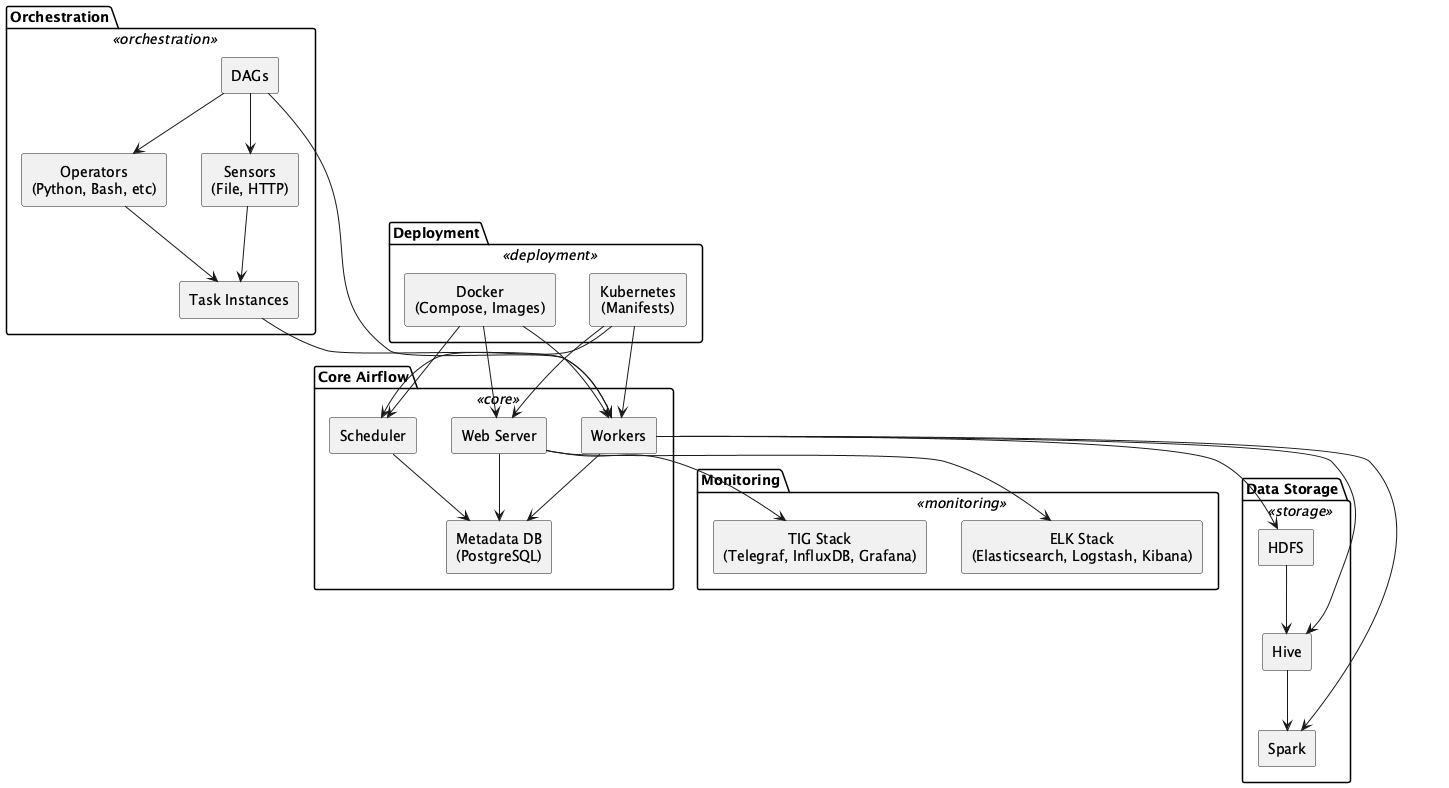

The diagram above was rendered by PlantUML. Its source (embedded in the PNG):
@startuml mateuseap_apache-airflow
skinparam rectangle {
  BackgroundColor<<core>> #d9e7fd
  BackgroundColor<<orchestration>> #d8f5d3
  BackgroundColor<<storage>> #fddddd
  BackgroundColor<<monitoring>> #fff1c9
  BackgroundColor<<deployment>> #e7d9fd
  Style roundrect
}
skinparam defaultTextAlignment center

package "Core Airflow" <<core>> {
  rectangle "Web Server" as Webserver
  rectangle "Scheduler" as Scheduler
  rectangle "Workers" as Workers
  rectangle "Metadata DB\n(PostgreSQL)" as MetadataDB
  Webserver --> MetadataDB
  Scheduler --> MetadataDB
  Workers --> MetadataDB
}

package "Orchestration" <<orchestration>> {
  rectangle "DAGs" as DAGs
  rectangle "Operators\n(Python, Bash, etc)" as Operators
  rectangle "Sensors\n(File, HTTP)" as Sensors
  rectangle "Task Instances" as Tasks
  DAGs --> Operators
  DAGs --> Sensors
  Operators --> Tasks
  Sensors --> Tasks
}

package "Data Storage" <<storage>> {
  rectangle "HDFS" as HDFS
  rectangle "Hive" as Hive
  rectangle "Spark" as Spark
  HDFS --> Hive
  Hive --> Spark
}

package "Monitoring" <<monitoring>> {
  rectangle "TIG Stack\n(Telegraf, InfluxDB, Grafana)" as TIG
  rectangle "ELK Stack\n(Elasticsearch, Logstash, Kibana)" as ELK
}

package "Deployment" <<deployment>> {
  rectangle "Docker\n(Compose, Images)" as Docker
  rectangle "Kubernetes\n(Manifests)" as Kubernetes
}

Workers --> HDFS
Workers --> Hive
Workers --> Spark
DAGs --> Workers
Tasks --> Workers
Webserver --> TIG
Webserver --> ELK
Docker --> Webserver
Docker --> Scheduler
Docker --> Workers
Kubernetes --> Webserver
Kubernetes --> Scheduler
Kubernetes --> Workers
@enduml